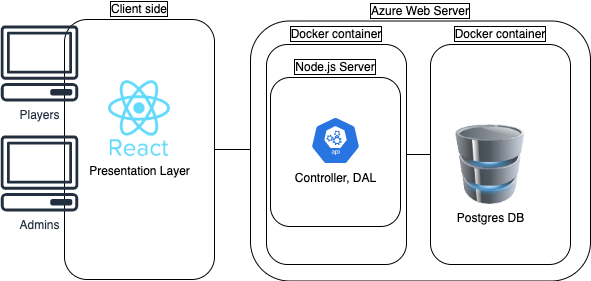

The diagram above was exported from draw.io. Its source (the exported page's mxGraphModel, read from the mxfile embedded in the PNG):
<mxGraphModel dx="793" dy="595" grid="1" gridSize="10" guides="1" tooltips="1" connect="1" arrows="1" fold="1" page="1" pageScale="1" pageWidth="850" pageHeight="1100" math="0" shadow="0">
  <root>
    <mxCell id="0" />
    <mxCell id="1" parent="0" />
    <mxCell id="rsdI8jNNYVQBN72UDv0x-1" value="Presentation Layer" style="shape=image;html=1;verticalAlign=top;verticalLabelPosition=bottom;labelBackgroundColor=#ffffff;imageAspect=0;aspect=fixed;image=https://cdn0.iconfinder.com/data/icons/logos-brands-in-colors/128/react-128.png" vertex="1" parent="1">
      <mxGeometry x="190" y="195" width="78" height="78" as="geometry" />
    </mxCell>
    <mxCell id="rsdI8jNNYVQBN72UDv0x-2" value="Controller, DAL" style="html=1;dashed=0;whitespace=wrap;fillColor=#2875E2;strokeColor=#ffffff;points=[[0.005,0.63,0],[0.1,0.2,0],[0.9,0.2,0],[0.5,0,0],[0.995,0.63,0],[0.72,0.99,0],[0.5,1,0],[0.28,0.99,0]];shape=mxgraph.kubernetes.icon;prIcon=api;labelPosition=center;verticalLabelPosition=bottom;align=center;verticalAlign=top;" vertex="1" parent="1">
      <mxGeometry x="400" y="232" width="50" height="48" as="geometry" />
    </mxCell>
    <mxCell id="rsdI8jNNYVQBN72UDv0x-3" value="Node.js Server" style="rounded=1;whiteSpace=wrap;html=1;labelBorderColor=#000000;fillColor=none;labelPosition=center;verticalLabelPosition=top;align=center;verticalAlign=bottom;" vertex="1" parent="1">
      <mxGeometry x="360" y="193" width="130" height="149" as="geometry" />
    </mxCell>
    <mxCell id="rsdI8jNNYVQBN72UDv0x-4" value="Docker container" style="rounded=1;whiteSpace=wrap;html=1;labelBorderColor=#000000;fillColor=none;labelPosition=center;verticalLabelPosition=top;align=center;verticalAlign=bottom;" vertex="1" parent="1">
      <mxGeometry x="520" y="160" width="140" height="220" as="geometry" />
    </mxCell>
    <mxCell id="rsdI8jNNYVQBN72UDv0x-6" value="Postgres DB" style="image;html=1;image=img/lib/clip_art/computers/Database_128x128.png;fillColor=none;" vertex="1" parent="1">
      <mxGeometry x="540" y="240" width="80" height="80" as="geometry" />
    </mxCell>
    <mxCell id="rsdI8jNNYVQBN72UDv0x-7" value="Azure Web Server" style="rounded=1;whiteSpace=wrap;html=1;labelBorderColor=#000000;fillColor=none;labelPosition=center;verticalLabelPosition=top;align=center;verticalAlign=bottom;" vertex="1" parent="1">
      <mxGeometry x="340" y="136.5" width="340" height="260" as="geometry" />
    </mxCell>
    <mxCell id="rsdI8jNNYVQBN72UDv0x-13" style="edgeStyle=orthogonalEdgeStyle;rounded=0;orthogonalLoop=1;jettySize=auto;html=1;exitX=1;exitY=0.5;exitDx=0;exitDy=0;entryX=0;entryY=0.5;entryDx=0;entryDy=0;endArrow=none;endFill=0;" edge="1" parent="1" source="rsdI8jNNYVQBN72UDv0x-8" target="rsdI8jNNYVQBN72UDv0x-7">
      <mxGeometry relative="1" as="geometry" />
    </mxCell>
    <mxCell id="rsdI8jNNYVQBN72UDv0x-8" value="Client side" style="rounded=1;whiteSpace=wrap;html=1;labelBorderColor=#000000;fillColor=none;labelPosition=center;verticalLabelPosition=top;align=center;verticalAlign=bottom;" vertex="1" parent="1">
      <mxGeometry x="154" y="135" width="150" height="260" as="geometry" />
    </mxCell>
    <mxCell id="rsdI8jNNYVQBN72UDv0x-9" value="Players" style="outlineConnect=0;fontColor=#232F3E;gradientColor=none;fillColor=#232F3E;strokeColor=none;dashed=0;verticalLabelPosition=bottom;verticalAlign=top;align=center;html=1;fontSize=12;fontStyle=0;aspect=fixed;pointerEvents=1;shape=mxgraph.aws4.client;" vertex="1" parent="1">
      <mxGeometry x="90" y="141" width="78" height="76" as="geometry" />
    </mxCell>
    <mxCell id="rsdI8jNNYVQBN72UDv0x-10" value="Admins" style="outlineConnect=0;fontColor=#232F3E;gradientColor=none;fillColor=#232F3E;strokeColor=none;dashed=0;verticalLabelPosition=bottom;verticalAlign=top;align=center;html=1;fontSize=12;fontStyle=0;aspect=fixed;pointerEvents=1;shape=mxgraph.aws4.client;" vertex="1" parent="1">
      <mxGeometry x="90" y="251" width="78" height="76" as="geometry" />
    </mxCell>
    <mxCell id="rsdI8jNNYVQBN72UDv0x-18" style="edgeStyle=orthogonalEdgeStyle;rounded=0;orthogonalLoop=1;jettySize=auto;html=1;exitX=1;exitY=0.5;exitDx=0;exitDy=0;endArrow=none;endFill=0;" edge="1" parent="1" source="rsdI8jNNYVQBN72UDv0x-12" target="rsdI8jNNYVQBN72UDv0x-4">
      <mxGeometry relative="1" as="geometry" />
    </mxCell>
    <mxCell id="rsdI8jNNYVQBN72UDv0x-12" value="Docker container" style="rounded=1;whiteSpace=wrap;html=1;labelBorderColor=#000000;fillColor=none;labelPosition=center;verticalLabelPosition=top;align=center;verticalAlign=bottom;" vertex="1" parent="1">
      <mxGeometry x="356" y="160" width="140" height="220" as="geometry" />
    </mxCell>
  </root>
</mxGraphModel>